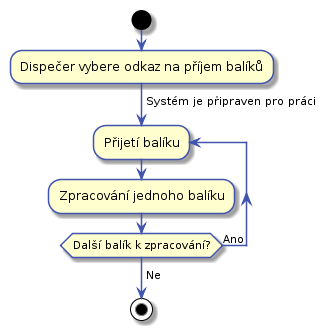

The diagram above was rendered by PlantUML. Its source (embedded in the PNG):
@startuml

skinparam activity {
    BorderColor #4053AF
    ArrowColor #4053AF
    FontName Roboto
}

skinparam activityDiamond {
    BorderColor #4053AF
    ArrowColor #4053AF
    FontName Roboto
}

skinparam actor {
    BorderColor #4053AF
    ArrowColor #4053AF
    FontName Roboto
}

skinparam useCase {
    BorderColor #4053AF
    ArrowColor #4053AF
    FontName Roboto
}
start

:Dispečer vybere odkaz na příjem balíků;

-> Systém je připraven pro práci;

repeat :Přijetí balíku;
    :Zpracování jednoho balíku;
repeat while (Další balík k zpracování?) is (Ano)
->Ne;

stop
@enduml